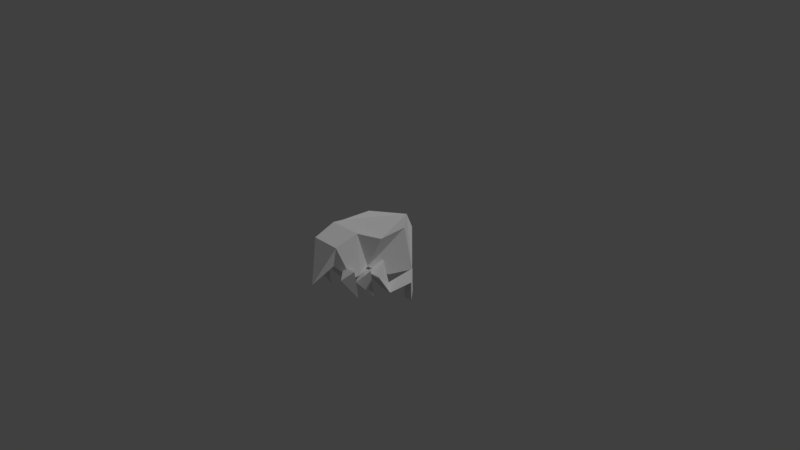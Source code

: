 # Source: flea.blend  (saved by Blender 2.79.0; exported with 4.5.12 LTS)
import bpy
from mathutils import Matrix  # noqa: F401  (used for matrix-valued properties, if any)

bpy.ops.wm.read_factory_settings(use_empty=True)
scene = bpy.context.scene
scene.name = 'Scene'

# ---- collections
col_collection_1 = bpy.data.collections.new('Collection 1'); scene.collection.children.link(col_collection_1)

# ---- materials (node trees are filled in below, after node groups)
mat_fle = bpy.data.materials.new('Fle')
mat_fle.alpha_threshold = 0.0
mat_fle.use_transparent_shadow = False
mat_fle.roughness = 0.5
mat_fle.line_color = (0.0, 0.0, 0.0, 1.0)

# ---- material node trees

# ---- world
world_world = bpy.data.worlds.new('World'); scene.world = world_world
world_world.color = (0.05088, 0.05088, 0.05088)
world_world.use_sun_shadow = False
world_world.sun_shadow_jitter_overblur = 0.0
world_world.cycles.sampling_method = 'MANUAL'

# ---- cameras
cam_camera = bpy.data.cameras.new('Camera')
cam_camera.clip_end = 100.0
cam_camera.lens = 35.0
cam_camera.sensor_width = 32.0
cam_camera.sensor_height = 18.0
cam_camera.ortho_scale = 7.314
cam_camera.dof.focus_distance = 0.0
cam_camera.dof.aperture_fstop = 128.0

# ---- lights
light_lamp = bpy.data.lights.new('Lamp', 'SUN')
light_lamp.transmission_factor = 0.0
light_lamp.cutoff_distance = 30.0
light_lamp.angle = 0.1993
light_lamp.energy = 1.0
light_lamp.shadow_buffer_clip_start = 1.001
light_lamp.shadow_soft_size = 0.1
light_lamp.shadow_cascade_max_distance = 1000.0

# ---- meshes
me_cube = bpy.data.meshes.new('Cube')
me_cube.from_pydata([(0.3383, 0.4423, -0.2604), (0.2061, -0.2074, -0.02636), (-0.2061, -0.2074, -0.02636), (-0.3383, 0.4423, -0.2604), (0.3383, 0.3043, 0.3968), (0.3679, -0.1215, 0.3968), (-0.3679, -0.1215, 0.3968), (-0.3383, 0.3043, 0.3968), (2.98e-08, 0.7133, -0.16), (8.941e-08, 0.6632, 0.3501), (5.96e-08, 0.7643, 0.1293), (0.2722, 0.0873, -0.2257), (-0.2722, 0.0873, -0.2257), (0.2614, -0.3802, -0.05817), (-0.2614, -0.3802, -0.05817), (0.2236, -0.3857, 0.5071), (-0.2236, -0.3857, 0.5071), (0.2614, -0.5198, -0.05817), (-0.2614, -0.5198, -0.05817), (0.1991, -0.7005, 0.4116), (-0.1991, -0.7005, 0.4116), (0.1308, -0.6912, 0.1355), (-0.1308, -0.6912, 0.1355), (-5.96e-07, -0.9347, -0.08983), (0.2623, 0.09494, -0.3507), (0.2623, 0.009577, 0.0176), (0.3265, 0.06103, -0.4646), (0.4161, -0.2045, -0.1006), (0.1982, 0.06103, -0.4646), (0.1085, -0.2045, -0.1006), (0.3855, 0.4027, -0.212), (0.4497, 0.3195, -0.3641), (0.3214, 0.3195, -0.3641), (0.3855, 0.4094, -0.548), (0.4497, 0.3261, -0.6391), (0.3214, 0.3261, -0.6391), (-0.2623, 0.09494, -0.3507), (-0.2623, 0.009577, 0.0176), (-0.3265, 0.06103, -0.4646), (-0.4161, -0.2045, -0.1006), (-0.1982, 0.06103, -0.4646), (-0.1085, -0.2045, -0.1006), (-0.3855, 0.4027, -0.212), (-0.4497, 0.3195, -0.3641), (-0.3214, 0.3195, -0.3641), (-0.3855, 0.4094, -0.548), (-0.4497, 0.3261, -0.6391), (-0.3214, 0.3261, -0.6391), (-0.2942, -0.423, -0.1577), (-0.1914, -0.2689, -0.01544), (-0.3969, -0.2689, -0.01544), (-0.2942, -0.1253, -0.4955), (0.2272, -0.423, -0.1577), (0.1244, -0.2689, -0.01544), (0.33, -0.2689, -0.01544), (0.2272, -0.1253, -0.4955), (-0.268, -0.6948, -0.01088), (-0.1653, -0.5661, 0.1021), (-0.3708, -0.5661, 0.1021), (-0.268, -0.4225, -0.3779), (0.268, -0.6948, -0.01088), (0.1653, -0.5661, 0.1021), (0.3708, -0.5661, 0.1021), (0.268, -0.4225, -0.3779)], [], [(11, 1, 2, 12), (4, 9, 7, 6, 5), (0, 4, 5, 1, 11), (2, 1, 13, 14), (2, 6, 7, 3, 12), (9, 10, 8, 3, 7), (4, 0, 8, 10, 9), (0, 11, 12, 3, 8), (16, 14, 18), (5, 6, 16, 15), (6, 2, 14, 16), (1, 5, 15, 13), (14, 13, 17, 18), (15, 17, 13), (15, 16, 20, 19), (20, 22, 23), (17, 15, 19, 21), (18, 17, 21, 22), (16, 18, 22, 20), (19, 20, 23), (22, 21, 23), (21, 19, 23), (24, 25, 27, 26), (26, 27, 29, 28), (27, 25, 29), (28, 29, 25, 24), (28, 24, 30, 32), (32, 30, 33, 35), (26, 28, 32, 31), (24, 26, 31, 30), (33, 34, 35), (31, 32, 35, 34), (30, 31, 34, 33), (36, 38, 39, 37), (38, 40, 41, 39), (39, 41, 37), (40, 36, 37, 41), (40, 44, 42, 36), (44, 47, 45, 42), (38, 43, 44, 40), (36, 42, 43, 38), (45, 47, 46), (43, 46, 47, 44), (42, 45, 46, 43), (48, 51, 49), (49, 51, 50), (50, 51, 48), (48, 49, 50), (52, 53, 55), (53, 54, 55), (54, 52, 55), (52, 54, 53), (56, 59, 57), (57, 59, 58), (58, 59, 56), (56, 57, 58), (60, 61, 63), (61, 62, 63), (62, 60, 63), (60, 62, 61)])
_uv = me_cube.uv_layers.new(name='UVMap')
_uv.uv.foreach_set('vector', [0.0, 0.0, 0.0, 0.0, 0.0, 0.0, 0.0, 0.0, 0.0, 0.0, 0.0, 0.0, 0.0, 0.0, 0.0, 0.0, 0.0, 0.0, 0.7871, 0.01071, 0.6635, 0.3448, 0.4389, 0.3155, 0.417, 0.07193, 0.595, 6.113e-05, 0.0, 0.0, 0.0, 0.0, 0.0, 0.0, 0.0, 0.0, 0.4172, 0.07336, 0.4412, 0.3165, 0.6657, 0.3439, 0.7864, 0.009087, 0.5944, 6.089e-05, 0.9268, 0.3707, 0.9999, 0.2648, 0.9999, 0.1091, 0.7864, 0.009087, 0.6657, 0.3439, 0.6635, 0.3448, 0.7871, 0.01071, 0.9999, 0.1126, 0.9986, 0.2685, 0.9246, 0.3739, 0.0, 0.0, 0.0, 0.0, 0.0, 0.0, 0.0, 0.0, 0.0, 0.0, 0.2763, 0.3575, 0.3204, 0.06055, 0.2471, 0.05039, 0.0, 0.0, 0.0, 0.0, 0.0, 0.0, 0.0, 0.0, 0.4412, 0.3165, 0.4172, 0.07336, 0.3204, 0.06055, 0.2763, 0.3575, 0.417, 0.07193, 0.4389, 0.3155, 0.2736, 0.3552, 0.3202, 0.0583, 0.0, 0.0, 0.0, 0.0, 0.0, 0.0, 0.0, 0.0, 0.2736, 0.3552, 0.247, 0.04751, 0.3202, 0.0583, 0.0, 0.0, 0.0, 0.0, 0.0, 0.0, 0.0, 0.0, 0.1128, 0.2956, 0.1266, 0.1454, 6.089e-05, 0.005051, 0.247, 0.04751, 0.2736, 0.3552, 0.1105, 0.2918, 0.1255, 0.1416, 0.0, 0.0, 0.0, 0.0, 0.0, 0.0, 0.0, 0.0, 0.2763, 0.3575, 0.2471, 0.05039, 0.1266, 0.1454, 0.1128, 0.2956, 0.0, 0.0, 0.0, 0.0, 0.0, 0.0, 0.0, 0.0, 0.0, 0.0, 0.0, 0.0, 0.1255, 0.1416, 0.1105, 0.2918, 6.113e-05, 6.173e-05, 0.4553, 0.6008, 0.1183, 0.7203, 0.0001344, 0.574, 0.4943, 0.5296, 0.0, 0.0, 0.0, 0.0, 0.0, 0.0, 0.0, 0.0, 0.0, 0.0, 0.0, 0.0, 0.0, 0.0, 0.0, 0.0, 0.0, 0.0, 0.0, 0.0, 0.0, 0.0, 0.0, 0.0, 0.0, 0.0, 0.0, 0.0, 0.0, 0.0, 0.0, 0.0, 0.0, 0.0, 0.0, 0.0, 0.0, 0.0, 0.0, 0.0, 0.0, 0.0, 0.0, 0.0, 0.0, 0.0, 0.4553, 0.6008, 0.4943, 0.5296, 0.7731, 0.6194, 0.7669, 0.7203, 0.0, 0.0, 0.0, 0.0, 0.0, 0.0, 0.0, 0.0, 0.0, 0.0, 0.0, 0.0, 0.0, 0.0, 0.7669, 0.7203, 0.7731, 0.6194, 0.9562, 0.5001, 0.9896, 0.5743, 0.4577, 0.5987, 0.4928, 0.5268, 0.003765, 0.5765, 0.12, 0.7171, 0.0, 0.0, 0.0, 0.0, 0.0, 0.0, 0.0, 0.0, 0.0, 0.0, 0.0, 0.0, 0.0, 0.0, 0.0, 0.0, 0.0, 0.0, 0.0, 0.0, 0.0, 0.0, 0.0, 0.0, 0.0, 0.0, 0.0, 0.0, 0.0, 0.0, 0.0, 0.0, 0.0, 0.0, 0.0, 0.0, 0.0, 0.0, 0.0, 0.0, 0.0, 0.0, 0.0, 0.0, 0.0, 0.0, 0.4577, 0.5987, 0.7701, 0.7195, 0.7757, 0.6175, 0.4928, 0.5268, 0.0, 0.0, 0.0, 0.0, 0.0, 0.0, 0.0, 0.0, 0.0, 0.0, 0.0, 0.0, 0.0, 0.0, 0.7701, 0.7195, 0.9902, 0.5744, 0.9602, 0.4995, 0.7757, 0.6175, 0.0, 0.0, 0.0, 0.0, 0.0, 0.0, 0.0, 0.0, 0.0, 0.0, 0.0, 0.0, 0.0, 0.939, 0.2239, 0.7162, 0.2246, 1.0, 0.0, 0.0, 0.0, 0.0, 0.0, 0.0, 0.0, 0.0, 0.0, 0.0, 0.0, 0.0, 0.0, 0.0, 0.0, 0.0, 0.0, 0.0, 0.2248, 1.0, 0.0001344, 0.9394, 0.2248, 0.7205, 0.0, 0.0, 0.0, 0.0, 0.0, 0.0, 0.0, 0.0, 0.0, 0.0, 0.0, 0.0, 0.0, 0.0, 0.0, 0.0, 0.0, 0.0, 0.2298, 0.9489, 0.4168, 0.7211, 0.4166, 1.0, 0.0, 0.0, 0.0, 0.0, 0.0, 0.0, 0.0, 0.0, 0.0, 0.0, 0.0, 0.0, 0.0, 0.0, 0.0, 0.0, 0.0, 0.0, 0.4197, 1.0, 0.2251, 0.9505, 0.4197, 0.7205, 0.0, 0.0, 0.0, 0.0, 0.0, 0.0])
me_cube.materials.append(mat_fle)
me_cube.use_remesh_preserve_volume = False
me_cube.use_remesh_preserve_attributes = False
me_cube.use_mirror_x = True
me_cube.use_mirror_topology = True
me_cube.update()

# ---- objects
ob_cube = bpy.data.objects.new('Cube', me_cube)
ob_lamp = bpy.data.objects.new('Lamp', light_lamp)
ob_camera = bpy.data.objects.new('Camera', cam_camera)

# ---- transforms, parenting, visibility, modifiers, constraints
ob_cube.location = (0.0, 0.0, 0.0)
ob_cube.lock_rotations_4d = False
ob_cube.empty_display_type = 'ARROWS'
ob_cube.lineart.crease_threshold = 0.0
ob_cube.use_mesh_mirror_x = True
ob_lamp.location = (4.076, 1.005, 5.904)
ob_lamp.rotation_euler = (0.6503, 0.05522, 1.866)
ob_lamp.lock_rotations_4d = False
ob_lamp.empty_display_type = 'ARROWS'
ob_lamp.color = (0.0, 0.0, 0.0, 0.0)
ob_lamp.lineart.crease_threshold = 0.0
ob_camera.location = (7.481, -6.508, 5.344)
ob_camera.rotation_euler = (1.109, 0.0, 0.8149)
ob_camera.lock_rotations_4d = False
ob_camera.empty_display_type = 'ARROWS'
ob_camera.color = (0.0, 0.0, 0.0, 0.0)
ob_camera.display_type = 'WIRE'
ob_camera.lineart.crease_threshold = 0.0

# ---- collection membership
col_collection_1.objects.link(ob_cube)
col_collection_1.objects.link(ob_lamp)
col_collection_1.objects.link(ob_camera)

# ---- scene / render settings (as saved in the file)
scene.camera = ob_camera
scene.frame_start = 1; scene.frame_end = 250; scene.frame_set(1)
scene.render.engine = 'BLENDER_EEVEE_NEXT'
scene.render.resolution_percentage = 50
scene.render.dither_intensity = 0.0
scene.cycles.use_denoising = False
scene.cycles.samples = 128
scene.cycles.sampling_pattern = 'TABULATED_SOBOL'
scene.cycles.use_adaptive_sampling = False
scene.cycles.use_light_tree = False
scene.cycles.blur_glossy = 0.0
scene.cycles.sample_clamp_indirect = 0.0
scene.view_settings.view_transform = 'Standard'
bpy.context.view_layer.update()
